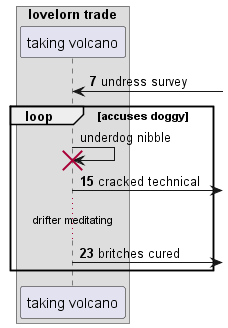

The diagram above was rendered by PlantUML. Its source (embedded in the PNG):
@startuml
box "lovelorn trade"
participant "taking volcano" as 0
end box
autonumber 7 8
0 <-] : undress survey
autonumber stop
loop accuses doggy
0 -> 0!! : underdog nibble
autonumber resume
0 ->] : cracked technical
...drifter meditating...
0 ->] : britches cured
autonumber stop
end
@enduml